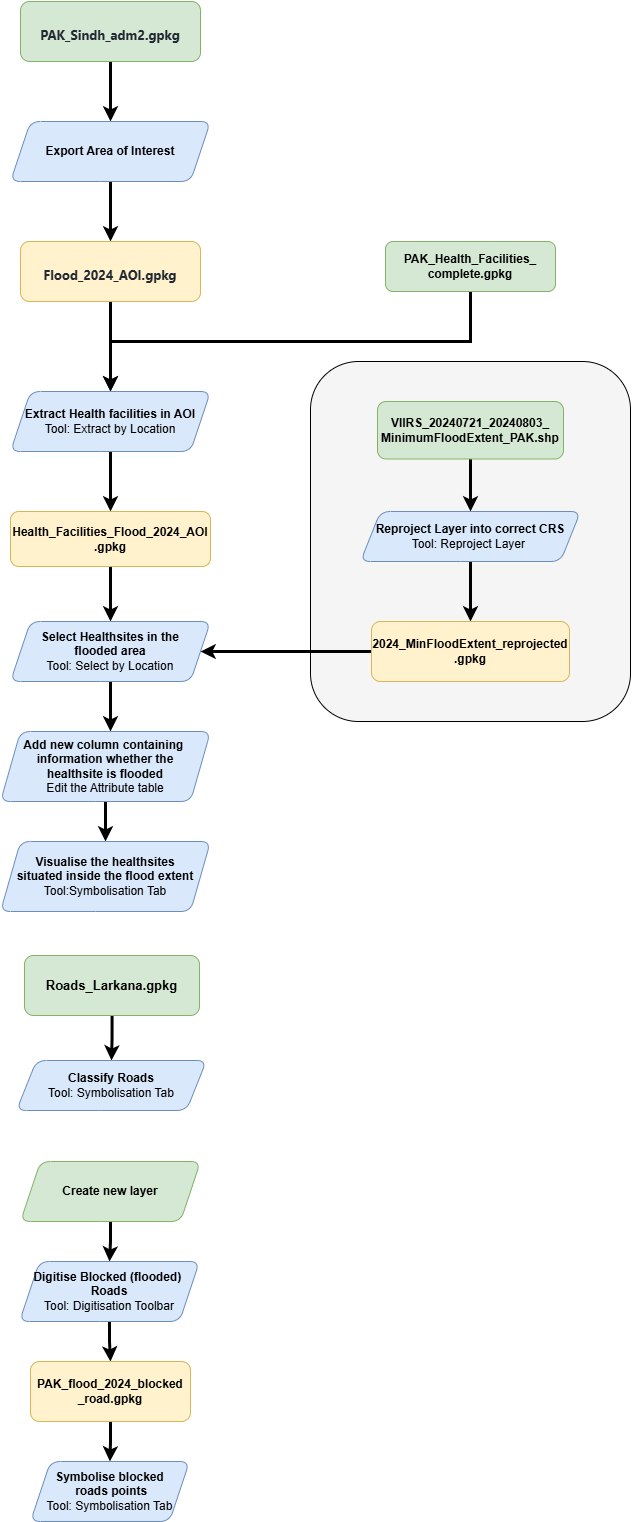

The diagram above was exported from draw.io. Its source (the exported page's mxGraphModel, read from the mxfile embedded in the PNG):
<mxGraphModel dx="1349" dy="940" grid="1" gridSize="10" guides="1" tooltips="1" connect="1" arrows="1" fold="1" page="1" pageScale="1" pageWidth="827" pageHeight="1169" math="0" shadow="0">
  <root>
    <mxCell id="0" />
    <mxCell id="1" parent="0" />
    <mxCell id="WCNpDWAnIxHJfZQUyXH--20" value="" style="rounded=1;whiteSpace=wrap;html=1;fillColor=#f5f5f5;fontColor=#333333;strokeColor=default;" vertex="1" parent="1">
      <mxGeometry x="390" y="420" width="320" height="360" as="geometry" />
    </mxCell>
    <mxCell id="WCNpDWAnIxHJfZQUyXH--2" style="edgeStyle=orthogonalEdgeStyle;rounded=0;orthogonalLoop=1;jettySize=auto;html=1;exitX=0.5;exitY=1;exitDx=0;exitDy=0;strokeWidth=3;" edge="1" parent="1" source="WCNpDWAnIxHJfZQUyXH--1" target="WCNpDWAnIxHJfZQUyXH--3">
      <mxGeometry relative="1" as="geometry">
        <mxPoint x="190" y="170" as="targetPoint" />
        <Array as="points">
          <mxPoint x="190" y="150" />
          <mxPoint x="190" y="150" />
        </Array>
      </mxGeometry>
    </mxCell>
    <mxCell id="WCNpDWAnIxHJfZQUyXH--1" value="&lt;h1&gt;&lt;span style=&quot;color: rgb(34, 40, 50); font-family: -apple-system, BlinkMacSystemFont, &amp;quot;Segoe UI&amp;quot;, &amp;quot;Helvetica Neue&amp;quot;, Arial, sans-serif, &amp;quot;Apple Color Emoji&amp;quot;, &amp;quot;Segoe UI Emoji&amp;quot;, &amp;quot;Segoe UI Symbol&amp;quot;; text-align: start; background-color: rgb(213, 232, 212);&quot;&gt;&lt;font style=&quot;font-size: 13px;&quot;&gt;PAK_Sindh_adm2.gpkg&lt;/font&gt;&lt;/span&gt;&lt;/h1&gt;" style="rounded=1;whiteSpace=wrap;html=1;fillColor=#d5e8d4;strokeColor=#82b366;" vertex="1" parent="1">
      <mxGeometry x="100" y="60" width="180" height="60" as="geometry" />
    </mxCell>
    <mxCell id="WCNpDWAnIxHJfZQUyXH--5" value="" style="edgeStyle=orthogonalEdgeStyle;rounded=0;orthogonalLoop=1;jettySize=auto;html=1;strokeWidth=3;" edge="1" parent="1" source="WCNpDWAnIxHJfZQUyXH--3" target="WCNpDWAnIxHJfZQUyXH--4">
      <mxGeometry relative="1" as="geometry" />
    </mxCell>
    <mxCell id="WCNpDWAnIxHJfZQUyXH--3" value="&lt;b&gt;Export Area of Interest&lt;/b&gt;" style="shape=parallelogram;perimeter=parallelogramPerimeter;whiteSpace=wrap;html=1;fixedSize=1;rounded=1;fillColor=#dae8fc;strokeColor=#6c8ebf;" vertex="1" parent="1">
      <mxGeometry x="90" y="180" width="200" height="60" as="geometry" />
    </mxCell>
    <mxCell id="WCNpDWAnIxHJfZQUyXH--9" value="" style="edgeStyle=orthogonalEdgeStyle;rounded=0;orthogonalLoop=1;jettySize=auto;html=1;strokeWidth=3;" edge="1" parent="1" source="WCNpDWAnIxHJfZQUyXH--4" target="WCNpDWAnIxHJfZQUyXH--7">
      <mxGeometry relative="1" as="geometry" />
    </mxCell>
    <mxCell id="WCNpDWAnIxHJfZQUyXH--4" value="&lt;h1&gt;&lt;span style=&quot;color: rgb(34, 40, 50); font-family: -apple-system, BlinkMacSystemFont, &amp;quot;Segoe UI&amp;quot;, &amp;quot;Helvetica Neue&amp;quot;, Arial, sans-serif, &amp;quot;Apple Color Emoji&amp;quot;, &amp;quot;Segoe UI Emoji&amp;quot;, &amp;quot;Segoe UI Symbol&amp;quot;; text-align: start; background-color: rgb(255, 242, 204);&quot;&gt;&lt;font style=&quot;font-size: 13px;&quot;&gt;Flood_2024_AOI.gpkg&lt;/font&gt;&lt;/span&gt;&lt;/h1&gt;" style="rounded=1;whiteSpace=wrap;html=1;fillColor=#fff2cc;strokeColor=#d6b656;" vertex="1" parent="1">
      <mxGeometry x="100" y="300" width="180" height="60" as="geometry" />
    </mxCell>
    <mxCell id="WCNpDWAnIxHJfZQUyXH--10" value="" style="edgeStyle=orthogonalEdgeStyle;rounded=0;orthogonalLoop=1;jettySize=auto;html=1;strokeWidth=3;entryX=0.5;entryY=0;entryDx=0;entryDy=0;startArrow=none;startFill=0;" edge="1" parent="1" target="WCNpDWAnIxHJfZQUyXH--7">
      <mxGeometry relative="1" as="geometry">
        <mxPoint x="499" y="340" as="sourcePoint" />
        <mxPoint x="190" y="450" as="targetPoint" />
        <Array as="points">
          <mxPoint x="550" y="340" />
          <mxPoint x="550" y="400" />
          <mxPoint x="190" y="400" />
        </Array>
      </mxGeometry>
    </mxCell>
    <mxCell id="WCNpDWAnIxHJfZQUyXH--6" value="&lt;b&gt;PAK_Health_Facilities_&lt;br&gt;complete.gpkg&lt;/b&gt;" style="rounded=1;whiteSpace=wrap;html=1;fillColor=#d5e8d4;strokeColor=#82b366;" vertex="1" parent="1">
      <mxGeometry x="465" y="300" width="170" height="50" as="geometry" />
    </mxCell>
    <mxCell id="WCNpDWAnIxHJfZQUyXH--13" value="" style="edgeStyle=orthogonalEdgeStyle;rounded=0;orthogonalLoop=1;jettySize=auto;html=1;strokeWidth=3;" edge="1" parent="1" source="WCNpDWAnIxHJfZQUyXH--7" target="WCNpDWAnIxHJfZQUyXH--12">
      <mxGeometry relative="1" as="geometry" />
    </mxCell>
    <mxCell id="WCNpDWAnIxHJfZQUyXH--7" value="&lt;b&gt;Extract Health facilities in AOI&lt;/b&gt;&lt;div&gt;Tool: Extract by Location&lt;/div&gt;" style="shape=parallelogram;perimeter=parallelogramPerimeter;whiteSpace=wrap;html=1;fixedSize=1;rounded=1;fillColor=#dae8fc;strokeColor=#6c8ebf;" vertex="1" parent="1">
      <mxGeometry x="90" y="450" width="200" height="60" as="geometry" />
    </mxCell>
    <mxCell id="WCNpDWAnIxHJfZQUyXH--25" value="" style="edgeStyle=orthogonalEdgeStyle;rounded=0;orthogonalLoop=1;jettySize=auto;html=1;strokeWidth=3;" edge="1" parent="1" source="WCNpDWAnIxHJfZQUyXH--12" target="WCNpDWAnIxHJfZQUyXH--21">
      <mxGeometry relative="1" as="geometry" />
    </mxCell>
    <mxCell id="WCNpDWAnIxHJfZQUyXH--12" value="&lt;b&gt;Health_Facilities_Flood_2024_AOI&lt;br&gt;.gpkg&lt;/b&gt;" style="rounded=1;whiteSpace=wrap;html=1;fillColor=#fff2cc;strokeColor=#d6b656;" vertex="1" parent="1">
      <mxGeometry x="90" y="570" width="200" height="55" as="geometry" />
    </mxCell>
    <mxCell id="WCNpDWAnIxHJfZQUyXH--16" value="" style="edgeStyle=orthogonalEdgeStyle;rounded=0;orthogonalLoop=1;jettySize=auto;html=1;strokeWidth=3;" edge="1" parent="1" source="WCNpDWAnIxHJfZQUyXH--14" target="WCNpDWAnIxHJfZQUyXH--15">
      <mxGeometry relative="1" as="geometry" />
    </mxCell>
    <mxCell id="WCNpDWAnIxHJfZQUyXH--14" value="&lt;b&gt;VIIRS_20240721_20240803_&lt;br&gt;MinimumFloodExtent_PAK.shp&lt;/b&gt;" style="rounded=1;whiteSpace=wrap;html=1;fillColor=#d5e8d4;strokeColor=#82b366;" vertex="1" parent="1">
      <mxGeometry x="457" y="460" width="186" height="57.5" as="geometry" />
    </mxCell>
    <mxCell id="WCNpDWAnIxHJfZQUyXH--18" value="" style="edgeStyle=orthogonalEdgeStyle;rounded=0;orthogonalLoop=1;jettySize=auto;html=1;strokeWidth=3;" edge="1" parent="1" source="WCNpDWAnIxHJfZQUyXH--15" target="WCNpDWAnIxHJfZQUyXH--17">
      <mxGeometry relative="1" as="geometry" />
    </mxCell>
    <mxCell id="WCNpDWAnIxHJfZQUyXH--15" value="&lt;b&gt;Reproject Layer into correct CRS&lt;/b&gt;&lt;div&gt;Tool: Reproject Layer&amp;nbsp;&lt;/div&gt;" style="shape=parallelogram;perimeter=parallelogramPerimeter;whiteSpace=wrap;html=1;fixedSize=1;fillColor=#dae8fc;strokeColor=#6c8ebf;rounded=1;" vertex="1" parent="1">
      <mxGeometry x="440" y="570" width="220" height="50" as="geometry" />
    </mxCell>
    <mxCell id="WCNpDWAnIxHJfZQUyXH--22" value="" style="edgeStyle=orthogonalEdgeStyle;rounded=0;orthogonalLoop=1;jettySize=auto;html=1;strokeWidth=3;" edge="1" parent="1" source="WCNpDWAnIxHJfZQUyXH--17" target="WCNpDWAnIxHJfZQUyXH--21">
      <mxGeometry relative="1" as="geometry" />
    </mxCell>
    <mxCell id="WCNpDWAnIxHJfZQUyXH--17" value="&lt;b&gt;2024_MinFloodExtent_reprojected&lt;br&gt;.gpkg&lt;/b&gt;" style="whiteSpace=wrap;html=1;fillColor=#fff2cc;strokeColor=#d6b656;rounded=1;" vertex="1" parent="1">
      <mxGeometry x="451" y="680" width="198" height="60" as="geometry" />
    </mxCell>
    <mxCell id="WCNpDWAnIxHJfZQUyXH--28" value="" style="edgeStyle=orthogonalEdgeStyle;rounded=0;orthogonalLoop=1;jettySize=auto;html=1;strokeWidth=3;" edge="1" parent="1" source="WCNpDWAnIxHJfZQUyXH--21">
      <mxGeometry relative="1" as="geometry">
        <mxPoint x="190" y="790" as="targetPoint" />
      </mxGeometry>
    </mxCell>
    <mxCell id="WCNpDWAnIxHJfZQUyXH--21" value="&lt;b&gt;Select Healthsites in the &lt;/b&gt;&lt;br&gt;&lt;b&gt;flooded area&lt;/b&gt;&lt;br&gt;Tool: Select by Location" style="shape=parallelogram;perimeter=parallelogramPerimeter;whiteSpace=wrap;html=1;fixedSize=1;fillColor=#dae8fc;strokeColor=#6c8ebf;rounded=1;" vertex="1" parent="1">
      <mxGeometry x="90" y="680" width="200" height="60" as="geometry" />
    </mxCell>
    <mxCell id="WCNpDWAnIxHJfZQUyXH--24" style="edgeStyle=orthogonalEdgeStyle;rounded=0;orthogonalLoop=1;jettySize=auto;html=1;exitX=0.5;exitY=1;exitDx=0;exitDy=0;" edge="1" parent="1" source="WCNpDWAnIxHJfZQUyXH--21" target="WCNpDWAnIxHJfZQUyXH--21">
      <mxGeometry relative="1" as="geometry" />
    </mxCell>
    <mxCell id="WCNpDWAnIxHJfZQUyXH--34" value="" style="edgeStyle=orthogonalEdgeStyle;rounded=0;orthogonalLoop=1;jettySize=auto;html=1;strokeWidth=3;" edge="1" parent="1" source="WCNpDWAnIxHJfZQUyXH--30" target="WCNpDWAnIxHJfZQUyXH--31">
      <mxGeometry relative="1" as="geometry" />
    </mxCell>
    <mxCell id="WCNpDWAnIxHJfZQUyXH--30" value="&lt;b&gt;Add new column containing&amp;nbsp;&lt;br&gt;information whether the &lt;br&gt;healthsite&amp;nbsp;is flooded&lt;/b&gt;&lt;div&gt;Edit the Attribute table&lt;/div&gt;" style="shape=parallelogram;perimeter=parallelogramPerimeter;whiteSpace=wrap;html=1;fixedSize=1;shadow=0;rounded=1;fillColor=#dae8fc;strokeColor=#6c8ebf;" vertex="1" parent="1">
      <mxGeometry x="80" y="790" width="210" height="70" as="geometry" />
    </mxCell>
    <mxCell id="WCNpDWAnIxHJfZQUyXH--31" value="&lt;b&gt;Visualise the healthsites&lt;/b&gt;&lt;br&gt;&lt;b&gt;situated inside the flood extent&lt;/b&gt;&lt;br&gt;Tool:Symbolisation Tab" style="shape=parallelogram;perimeter=parallelogramPerimeter;whiteSpace=wrap;html=1;fixedSize=1;shadow=0;rounded=1;fillColor=#dae8fc;strokeColor=#6c8ebf;" vertex="1" parent="1">
      <mxGeometry x="80" y="900" width="210" height="70" as="geometry" />
    </mxCell>
    <mxCell id="WCNpDWAnIxHJfZQUyXH--37" value="" style="edgeStyle=orthogonalEdgeStyle;rounded=0;orthogonalLoop=1;jettySize=auto;html=1;strokeWidth=3;" edge="1" parent="1" source="WCNpDWAnIxHJfZQUyXH--35" target="WCNpDWAnIxHJfZQUyXH--36">
      <mxGeometry relative="1" as="geometry" />
    </mxCell>
    <mxCell id="WCNpDWAnIxHJfZQUyXH--35" value="&lt;b&gt;&lt;font style=&quot;font-size: 13px;&quot;&gt;Roads_Larkana.gpkg&lt;/font&gt;&lt;/b&gt;" style="rounded=1;whiteSpace=wrap;html=1;fillColor=#d5e8d4;strokeColor=#82b366;" vertex="1" parent="1">
      <mxGeometry x="104" y="1014" width="175" height="60" as="geometry" />
    </mxCell>
    <mxCell id="WCNpDWAnIxHJfZQUyXH--36" value="&lt;b&gt;Classify Roads&lt;/b&gt;&lt;div&gt;Tool: Symbolisation Tab&lt;/div&gt;" style="shape=parallelogram;perimeter=parallelogramPerimeter;whiteSpace=wrap;html=1;fixedSize=1;fillColor=#dae8fc;strokeColor=#6c8ebf;rounded=1;" vertex="1" parent="1">
      <mxGeometry x="96" y="1119" width="190" height="50" as="geometry" />
    </mxCell>
    <mxCell id="WCNpDWAnIxHJfZQUyXH--42" value="" style="edgeStyle=orthogonalEdgeStyle;rounded=0;orthogonalLoop=1;jettySize=auto;html=1;strokeWidth=3;" edge="1" parent="1" source="WCNpDWAnIxHJfZQUyXH--39" target="WCNpDWAnIxHJfZQUyXH--41">
      <mxGeometry relative="1" as="geometry" />
    </mxCell>
    <mxCell id="WCNpDWAnIxHJfZQUyXH--39" value="&lt;b&gt;Create new layer&lt;/b&gt;" style="shape=parallelogram;perimeter=parallelogramPerimeter;whiteSpace=wrap;html=1;fixedSize=1;fillColor=#d5e8d4;strokeColor=#82b366;shadow=0;rounded=1;" vertex="1" parent="1">
      <mxGeometry x="100" y="1220" width="180" height="60" as="geometry" />
    </mxCell>
    <mxCell id="WCNpDWAnIxHJfZQUyXH--44" value="" style="edgeStyle=orthogonalEdgeStyle;rounded=0;orthogonalLoop=1;jettySize=auto;html=1;strokeWidth=3;" edge="1" parent="1" source="WCNpDWAnIxHJfZQUyXH--41" target="WCNpDWAnIxHJfZQUyXH--43">
      <mxGeometry relative="1" as="geometry" />
    </mxCell>
    <mxCell id="WCNpDWAnIxHJfZQUyXH--41" value="&lt;b&gt;Digitise Blocked (flooded)&amp;nbsp;&lt;br&gt;Roads&lt;/b&gt;&lt;div&gt;Tool: Digitisation Toolbar&lt;/div&gt;" style="shape=parallelogram;perimeter=parallelogramPerimeter;whiteSpace=wrap;html=1;fixedSize=1;fillColor=#dae8fc;strokeColor=#6c8ebf;shadow=0;rounded=1;" vertex="1" parent="1">
      <mxGeometry x="99" y="1320" width="180" height="60" as="geometry" />
    </mxCell>
    <mxCell id="WCNpDWAnIxHJfZQUyXH--46" value="" style="edgeStyle=orthogonalEdgeStyle;rounded=0;orthogonalLoop=1;jettySize=auto;html=1;strokeWidth=3;" edge="1" parent="1" source="WCNpDWAnIxHJfZQUyXH--43" target="WCNpDWAnIxHJfZQUyXH--45">
      <mxGeometry relative="1" as="geometry" />
    </mxCell>
    <mxCell id="WCNpDWAnIxHJfZQUyXH--43" value="&lt;b&gt;PAK_flood_2024_blocked&lt;br&gt;_road.gpkg&lt;/b&gt;" style="rounded=1;whiteSpace=wrap;html=1;fillColor=#fff2cc;strokeColor=#d6b656;" vertex="1" parent="1">
      <mxGeometry x="110" y="1420" width="160" height="60" as="geometry" />
    </mxCell>
    <mxCell id="WCNpDWAnIxHJfZQUyXH--45" value="&lt;b&gt;Symbolise blocked&lt;br&gt;&amp;nbsp;roads points&lt;/b&gt;&lt;div&gt;Tool: Symbolisation Tab&lt;/div&gt;" style="shape=parallelogram;perimeter=parallelogramPerimeter;whiteSpace=wrap;html=1;fixedSize=1;fillColor=#dae8fc;strokeColor=#6c8ebf;rounded=1;" vertex="1" parent="1">
      <mxGeometry x="110" y="1520" width="159" height="60" as="geometry" />
    </mxCell>
  </root>
</mxGraphModel>